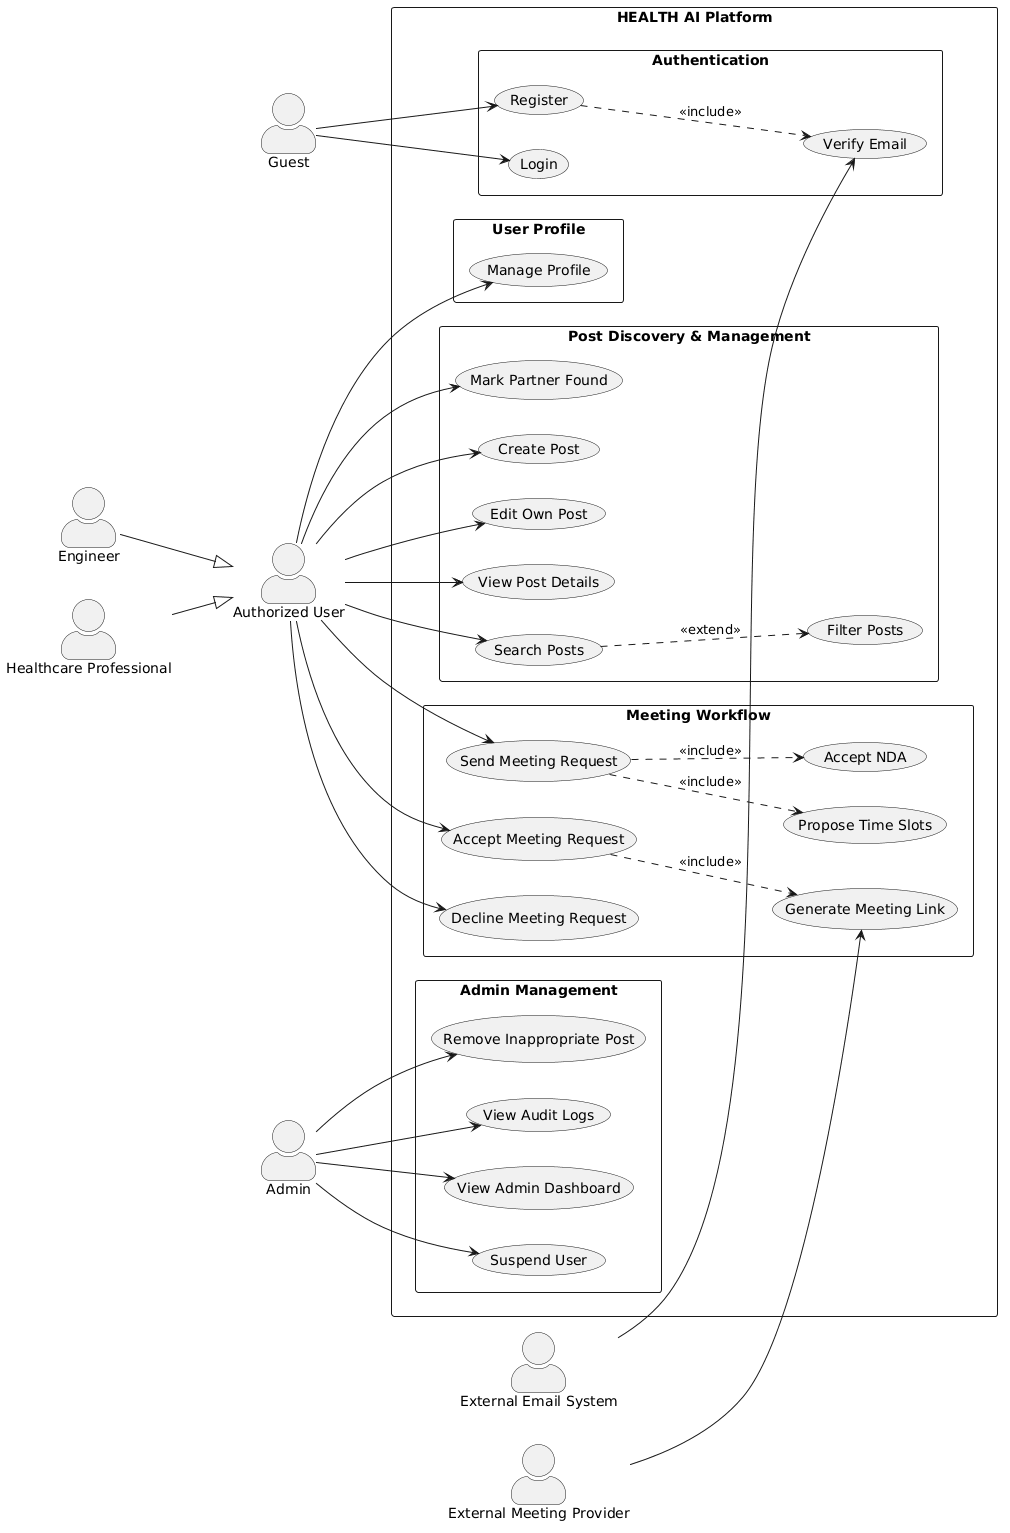

The diagram above was rendered by PlantUML. Its source (embedded in the PNG):
@startuml
left to right direction

skinparam shadowing false
skinparam actorStyle awesome
skinparam packageStyle rectangle

actor Guest
actor "Authorized User" as User
actor Engineer
actor "Healthcare Professional" as Healthcare
actor Admin
actor "External Email System" as EmailSystem
actor "External Meeting Provider" as MeetingProvider

Engineer --|> User
Healthcare --|> User

rectangle "HEALTH AI Platform" {

  package "Authentication" {
    usecase "Register" as UC_Register
    usecase "Login" as UC_Login
    usecase "Verify Email" as UC_VerifyEmail
  }

  package "User Profile" {
    usecase "Manage Profile" as UC_Profile
  }

  package "Post Discovery & Management" {
    usecase "Create Post" as UC_CreatePost
    usecase "Edit Own Post" as UC_EditPost
    usecase "View Post Details" as UC_ViewPost
    usecase "Search Posts" as UC_SearchPosts
    usecase "Filter Posts" as UC_FilterPosts
    usecase "Mark Partner Found" as UC_PartnerFound
  }

  package "Meeting Workflow" {
    usecase "Send Meeting Request" as UC_SendMeeting
    usecase "Accept NDA" as UC_AcceptNDA
    usecase "Propose Time Slots" as UC_ProposeSlots
    usecase "Accept Meeting Request" as UC_AcceptMeeting
    usecase "Decline Meeting Request" as UC_DeclineMeeting
    usecase "Generate Meeting Link" as UC_GenerateLink
  }

  package "Admin Management" {
    usecase "View Admin Dashboard" as UC_AdminDashboard
    usecase "Suspend User" as UC_SuspendUser
    usecase "Remove Inappropriate Post" as UC_RemovePost
    usecase "View Audit Logs" as UC_AuditLogs
  }
}

Guest --> UC_Register
Guest --> UC_Login

User --> UC_Profile
User --> UC_CreatePost
User --> UC_EditPost
User --> UC_ViewPost
User --> UC_SearchPosts
User --> UC_PartnerFound
User --> UC_SendMeeting
User --> UC_AcceptMeeting
User --> UC_DeclineMeeting

Admin --> UC_AdminDashboard
Admin --> UC_SuspendUser
Admin --> UC_RemovePost
Admin --> UC_AuditLogs

EmailSystem --> UC_VerifyEmail
MeetingProvider --> UC_GenerateLink

UC_Register ..> UC_VerifyEmail : <<include>>
UC_SearchPosts ..> UC_FilterPosts : <<extend>>

UC_SendMeeting ..> UC_AcceptNDA : <<include>>
UC_SendMeeting ..> UC_ProposeSlots : <<include>>
UC_AcceptMeeting ..> UC_GenerateLink : <<include>>
@enduml